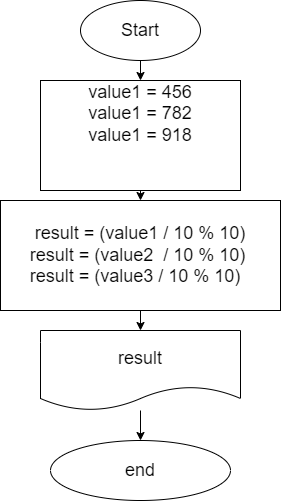

The diagram above was exported from draw.io. Its source (the exported page's mxGraphModel, read from the mxfile embedded in the PNG):
<mxGraphModel dx="443" dy="1655" grid="1" gridSize="10" guides="1" tooltips="1" connect="1" arrows="1" fold="1" page="1" pageScale="1" pageWidth="827" pageHeight="1169" math="0" shadow="0">
  <root>
    <mxCell id="0" />
    <mxCell id="1" parent="0" />
    <mxCell id="2" value="" style="edgeStyle=none;html=1;fontSize=18;" edge="1" parent="1" source="3" target="5">
      <mxGeometry relative="1" as="geometry" />
    </mxCell>
    <mxCell id="3" value="Start" style="ellipse;whiteSpace=wrap;html=1;fontSize=18;" vertex="1" parent="1">
      <mxGeometry x="140" y="-50" width="120" height="60" as="geometry" />
    </mxCell>
    <mxCell id="4" value="" style="edgeStyle=none;html=1;fontSize=18;" edge="1" parent="1" source="5" target="7">
      <mxGeometry relative="1" as="geometry" />
    </mxCell>
    <mxCell id="5" value="value1 = 456&lt;br&gt;value1 = 782&lt;br&gt;value1 = 918&lt;span style=&quot;color: rgba(0 , 0 , 0 , 0) ; font-family: monospace ; font-size: 0px&quot;&gt;aphModel%3E%3Croot%3E%3CmxCell%20id%3D%220%22%2F%3E%3CmxCell%20id%3D%221%22%20parent%3D%220%22%2F%3E%3CmxCell%20id%3D%222%22%20value%3D%22%22%20style%3D%22edgeStyle%3Dnone%3Bhtml%3D1%3BfontSize%3D18%3B%22%20edge%3D%221%22%20source%3D%223%22%20target%3D%225%22%20parent%3D%221%22%3E%3CmxGeometry%20relative%3D%221%22%20as%3D%22geometry%22%2F%3E%3C%2FmxCell%3E%3CmxCell%20id%3D%223%22%20value%3D%22Start%22%20style%3D%22ellipse%3BwhiteSpace%3Dwrap%3Bhtml%3D1%3BfontSize%3D18%3B%22%20vertex%3D%221%22%20parent%3D%221%22%3E%3CmxGeometry%20x%3D%22140%22%20y%3D%2210%22%20width%3D%22120%22%20height%3D%2260%22%20as%3D%22geometry%22%2F%3E%3C%2FmxCell%3E%3CmxCell%20id%3D%224%22%20value%3D%22%22%20style%3D%22edgeStyle%3Dnone%3Bhtml%3D1%3BfontSize%3D18%3B%22%20edge%3D%221%22%20source%3D%225%22%20target%3D%227%22%20parent%3D%221%22%3E%3CmxGeometry%20relative%3D%221%22%20as%3D%22geometry%22%2F%3E%3C%2FmxCell%3E%3CmxCell%20id%3D%225%22%20value%3D%22value%20%3D%2010%22%20style%3D%22whiteSpace%3Dwrap%3Bhtml%3D1%3BfontSize%3D18%3B%22%20vertex%3D%221%22%20parent%3D%221%22%3E%3CmxGeometry%20x%3D%22100%22%20y%3D%2290%22%20width%3D%22200%22%20height%3D%2240%22%20as%3D%22geometry%22%2F%3E%3C%2FmxCell%3E%3CmxCell%20id%3D%226%22%20value%3D%22%22%20style%3D%22edgeStyle%3Dnone%3Bhtml%3D1%3BfontSize%3D18%3B%22%20edge%3D%221%22%20source%3D%227%22%20target%3D%229%22%20parent%3D%221%22%3E%3CmxGeometry%20relative%3D%221%22%20as%3D%22geometry%22%2F%3E%3C%2FmxCell%3E%3CmxCell%20id%3D%227%22%20value%3D%22result%20%3D%26lt%3Bbr%26gt%3Bvalue%20*%20value%26amp%3Bnbsp%3B%22%20style%3D%22whiteSpace%3Dwrap%3Bhtml%3D1%3BfontSize%3D18%3B%22%20vertex%3D%221%22%20parent%3D%221%22%3E%3CmxGeometry%20x%3D%22100%22%20y%3D%22150%22%20width%3D%22200%22%20height%3D%2260%22%20as%3D%22geometry%22%2F%3E%3C%2FmxCell%3E%3CmxCell%20id%3D%228%22%20value%3D%22%22%20style%3D%22edgeStyle%3Dnone%3Bhtml%3D1%3BfontSize%3D18%3B%22%20edge%3D%221%22%20source%3D%229%22%20target%3D%2210%22%20parent%3D%221%22%3E%3CmxGeometry%20relative%3D%221%22%20as%3D%22geometry%22%2F%3E%3C%2FmxCell%3E%3CmxCell%20id%3D%229%22%20value%3D%22result%22%20style%3D%22shape%3Ddocument%3BwhiteSpace%3Dwrap%3Bhtml%3D1%3BboundedLbl%3D1%3BfontSize%3D18%3B%22%20vertex%3D%221%22%20parent%3D%221%22%3E%3CmxGeometry%20x%3D%22100%22%20y%3D%22230%22%20width%3D%22200%22%20height%3D%2280%22%20as%3D%22geometry%22%2F%3E%3C%2FmxCell%3E%3CmxCell%20id%3D%2210%22%20value%3D%22end%22%20style%3D%22ellipse%3BwhiteSpace%3Dwrap%3Bhtml%3D1%3BfontSize%3D18%3B%22%20vertex%3D%221%22%20parent%3D%221%22%3E%3CmxGeometry%20x%3D%22110%22%20y%3D%22340%22%20width%3D%22180%22%20height%3D%2260%22%20as%3D%22geometry%22%2F%3E%3C%2FmxCell%3E%3C%2Froot%3E%3C%2FmxGraphModel%3E&lt;/span&gt;&lt;br&gt;&lt;span style=&quot;color: rgba(0 , 0 , 0 , 0) ; font-family: monospace ; font-size: 0px&quot;&gt;%3CmxGraphModel%3E%3Croot%3E%3CmxCell%20id%3D%220%22%2F%3E%3CmxCell%20id%3D%221%22%20parent%3D%220%22%2F%3E%3CmxCell%20id%3D%222%22%20value%3D%22%22%20style%3D%22edgeStyle%3Dnone%3Bhtml%3D1%3BfontSize%3D18%3B%22%20edge%3D%221%22%20source%3D%223%22%20target%3D%225%22%20parent%3D%221%22%3E%3CmxGeometry%20relative%3D%221%22%20as%3D%22geometry%22%2F%3E%3C%2FmxCell%3E%3CmxCell%20id%3D%223%22%20value%3D%22Start%22%20style%3D%22ellipse%3BwhiteSpace%3Dwrap%3Bhtml%3D1%3BfontSize%3D18%3B%22%20vertex%3D%221%22%20parent%3D%221%22%3E%3CmxGeometry%20x%3D%22140%22%20y%3D%2210%22%20width%3D%22120%22%20height%3D%2260%22%20as%3D%22geometry%22%2F%3E%3C%2FmxCell%3E%3CmxCell%20id%3D%224%22%20value%3D%22%22%20style%3D%22edgeStyle%3Dnone%3Bhtml%3D1%3BfontSize%3D18%3B%22%20edge%3D%221%22%20source%3D%225%22%20target%3D%227%22%20parent%3D%221%22%3E%3CmxGeometry%20relative%3D%221%22%20as%3D%22geometry%22%2F%3E%3C%2FmxCell%3E%3CmxCell%20id%3D%225%22%20value%3D%22value%20%3D%2010%22%20style%3D%22whiteSpace%3Dwrap%3Bhtml%3D1%3BfontSize%3D18%3B%22%20vertex%3D%221%22%20parent%3D%221%22%3E%3CmxGeometry%20x%3D%22100%22%20y%3D%2290%22%20width%3D%22200%22%20height%3D%2240%22%20as%3D%22geometry%22%2F%3E%3C%2FmxCell%3E%3CmxCell%20id%3D%226%22%20value%3D%22%22%20style%3D%22edgeStyle%3Dnone%3Bhtml%3D1%3BfontSize%3D18%3B%22%20edge%3D%221%22%20source%3D%227%22%20target%3D%229%22%20parent%3D%221%22%3E%3CmxGeometry%20relative%3D%221%22%20as%3D%22geometry%22%2F%3E%3C%2FmxCell%3E%3CmxCell%20id%3D%227%22%20value%3D%22result%20%3D%26lt%3Bbr%26gt%3Bvalue%20*%20value%26amp%3Bnbsp%3B%22%20style%3D%22whiteSpace%3Dwrap%3Bhtml%3D1%3BfontSize%3D18%3B%22%20vertex%3D%221%22%20parent%3D%221%22%3E%3CmxGeometry%20x%3D%22100%22%20y%3D%22150%22%20width%3D%22200%22%20height%3D%2260%22%20as%3D%22geometry%22%2F%3E%3C%2FmxCell%3E%3CmxCell%20id%3D%228%22%20value%3D%22%22%20style%3D%22edgeStyle%3Dnone%3Bhtml%3D1%3BfontSize%3D18%3B%22%20edge%3D%221%22%20source%3D%229%22%20target%3D%2210%22%20parent%3D%221%22%3E%3CmxGeometry%20relative%3D%221%22%20as%3D%22geometry%22%2F%3E%3C%2FmxCell%3E%3CmxCell%20id%3D%229%22%20value%3D%22result%22%20style%3D%22shape%3Ddocument%3BwhiteSpace%3Dwrap%3Bhtml%3D1%3BboundedLbl%3D1%3BfontSize%3D18%3B%22%20vertex%3D%221%22%20parent%3D%221%22%3E%3CmxGeometry%20x%3D%22100%22%20y%3D%22230%22%20width%3D%22200%22%20height%3D%2280%22%20as%3D%22geometry%22%2F%3E%3C%2FmxCell%3E%3CmxCell%20id%3D%2210%22%20value%3D%22end%22%20style%3D%22ellipse%3BwhiteSpace%3Dwrap%3Bhtml%3D1%3BfontSize%3D18%3B%22%20vertex%3D%221%22%20parent%3D%221%22%3E%3CmxGeometry%20x%3D%22110%22%20y%3D%22340%22%20width%3D%22180%22%20height%3D%2260%22%20as%3D%22geometry%22%2F%3E%3C%2FmxCell%3E%3C%2Froot%3E%3C%2FmxGraphModel%3E&lt;/span&gt;&lt;br&gt;&lt;span style=&quot;color: rgba(0 , 0 , 0 , 0) ; font-family: monospace ; font-size: 0px&quot;&gt;%3CmxGraphModel%3E%3Croot%3E%3CmxCell%20id%3D%220%22%2F%3E%3CmxCell%20id%3D%221%22%20parent%3D%220%22%2F%3E%3CmxCell%20id%3D%222%22%20value%3D%22%22%20style%3D%22edgeStyle%3Dnone%3Bhtml%3D1%3BfontSize%3D18%3B%22%20edge%3D%221%22%20source%3D%223%22%20target%3D%225%22%20parent%3D%221%22%3E%3CmxGeometry%20relative%3D%221%22%20as%3D%22geometry%22%2F%3E%3C%2FmxCell%3E%3CmxCell%20id%3D%223%22%20value%3D%22Start%22%20style%3D%22ellipse%3BwhiteSpace%3Dwrap%3Bhtml%3D1%3BfontSize%3D18%3B%22%20vertex%3D%221%22%20parent%3D%221%22%3E%3CmxGeometry%20x%3D%22140%22%20y%3D%2210%22%20width%3D%22120%22%20height%3D%2260%22%20as%3D%22geometry%22%2F%3E%3C%2FmxCell%3E%3CmxCell%20id%3D%224%22%20value%3D%22%22%20style%3D%22edgeStyle%3Dnone%3Bhtml%3D1%3BfontSize%3D18%3B%22%20edge%3D%221%22%20source%3D%225%22%20target%3D%227%22%20parent%3D%221%22%3E%3CmxGeometry%20relative%3D%221%22%20as%3D%22geometry%22%2F%3E%3C%2FmxCell%3E%3CmxCell%20id%3D%225%22%20value%3D%22value%20%3D%2010%22%20style%3D%22whiteSpace%3Dwrap%3Bhtml%3D1%3BfontSize%3D18%3B%22%20vertex%3D%221%22%20parent%3D%221%22%3E%3CmxGeometry%20x%3D%22100%22%20y%3D%2290%22%20width%3D%22200%22%20height%3D%2240%22%20as%3D%22geometry%22%2F%3E%3C%2FmxCell%3E%3CmxCell%20id%3D%226%22%20value%3D%22%22%20style%3D%22edgeStyle%3Dnone%3Bhtml%3D1%3BfontSize%3D18%3B%22%20edge%3D%221%22%20source%3D%227%22%20target%3D%229%22%20parent%3D%221%22%3E%3CmxGeometry%20relative%3D%221%22%20as%3D%22geometry%22%2F%3E%3C%2FmxCell%3E%3CmxCell%20id%3D%227%22%20value%3D%22result%20%3D%26lt%3Bbr%26gt%3Bvalue%20*%20value%26amp%3Bnbsp%3B%22%20style%3D%22whiteSpace%3Dwrap%3Bhtml%3D1%3BfontSize%3D18%3B%22%20vertex%3D%221%22%20parent%3D%221%22%3E%3CmxGeometry%20x%3D%22100%22%20y%3D%22150%22%20width%3D%22200%22%20height%3D%2260%22%20as%3D%22geometry%22%2F%3E%3C%2FmxCell%3E%3CmxCell%20id%3D%228%22%20value%3D%22%22%20style%3D%22edgeStyle%3Dnone%3Bhtml%3D1%3BfontSize%3D18%3B%22%20edge%3D%221%22%20source%3D%229%22%20target%3D%2210%22%20parent%3D%221%22%3E%3CmxGeometry%20relative%3D%221%22%20as%3D%22geometry%22%2F%3E%3C%2FmxCell%3E%3CmxCell%20id%3D%229%22%20value%3D%22result%22%20style%3D%22shape%3Ddocument%3BwhiteSpace%3Dwrap%3Bhtml%3D1%3BboundedLbl%3D1%3BfontSize%3D18%3B%22%20vertex%3D%221%22%20parent%3D%221%22%3E%3CmxGeometry%20x%3D%22100%22%20y%3D%22230%22%20width%3D%22200%22%20height%3D%2280%22%20as%3D%22geometry%22%2F%3E%3C%2FmxCell%3E%3CmxCell%20id%3D%2210%22%20value%3D%22end%22%20style%3D%22ellipse%3BwhiteSpace%3Dwrap%3Bhtml%3D1%3BfontSize%3D18%3B%22%20vertex%3D%221%22%20parent%3D%221%22%3E%3CmxGeometry%20x%3D%22110%22%20y%3D%22340%22%20width%3D%22180%22%20height%3D%2260%22%20as%3D%22geometry%22%2F%3E%3C%2FmxCell%3E%3C%2Froot%3E%3C%2FmxGraphModel%3E&lt;/span&gt;" style="whiteSpace=wrap;html=1;fontSize=18;" vertex="1" parent="1">
      <mxGeometry x="100" y="30" width="200" height="110" as="geometry" />
    </mxCell>
    <mxCell id="6" value="" style="edgeStyle=none;html=1;fontSize=18;" edge="1" parent="1" source="7" target="9">
      <mxGeometry relative="1" as="geometry" />
    </mxCell>
    <mxCell id="7" value="result = (value1 / 10 % 10)&lt;br&gt;result = (value2&amp;nbsp; / 10 % 10)&amp;nbsp;&lt;br&gt;result = (value3 / 10 % 10)&amp;nbsp;&amp;nbsp;" style="whiteSpace=wrap;html=1;fontSize=18;" vertex="1" parent="1">
      <mxGeometry x="60" y="150" width="280" height="110" as="geometry" />
    </mxCell>
    <mxCell id="8" value="" style="edgeStyle=none;html=1;fontSize=18;" edge="1" parent="1" source="9" target="10">
      <mxGeometry relative="1" as="geometry" />
    </mxCell>
    <mxCell id="9" value="result" style="shape=document;whiteSpace=wrap;html=1;boundedLbl=1;fontSize=18;" vertex="1" parent="1">
      <mxGeometry x="100" y="280" width="200" height="80" as="geometry" />
    </mxCell>
    <mxCell id="10" value="end" style="ellipse;whiteSpace=wrap;html=1;fontSize=18;" vertex="1" parent="1">
      <mxGeometry x="110" y="390" width="180" height="60" as="geometry" />
    </mxCell>
  </root>
</mxGraphModel>